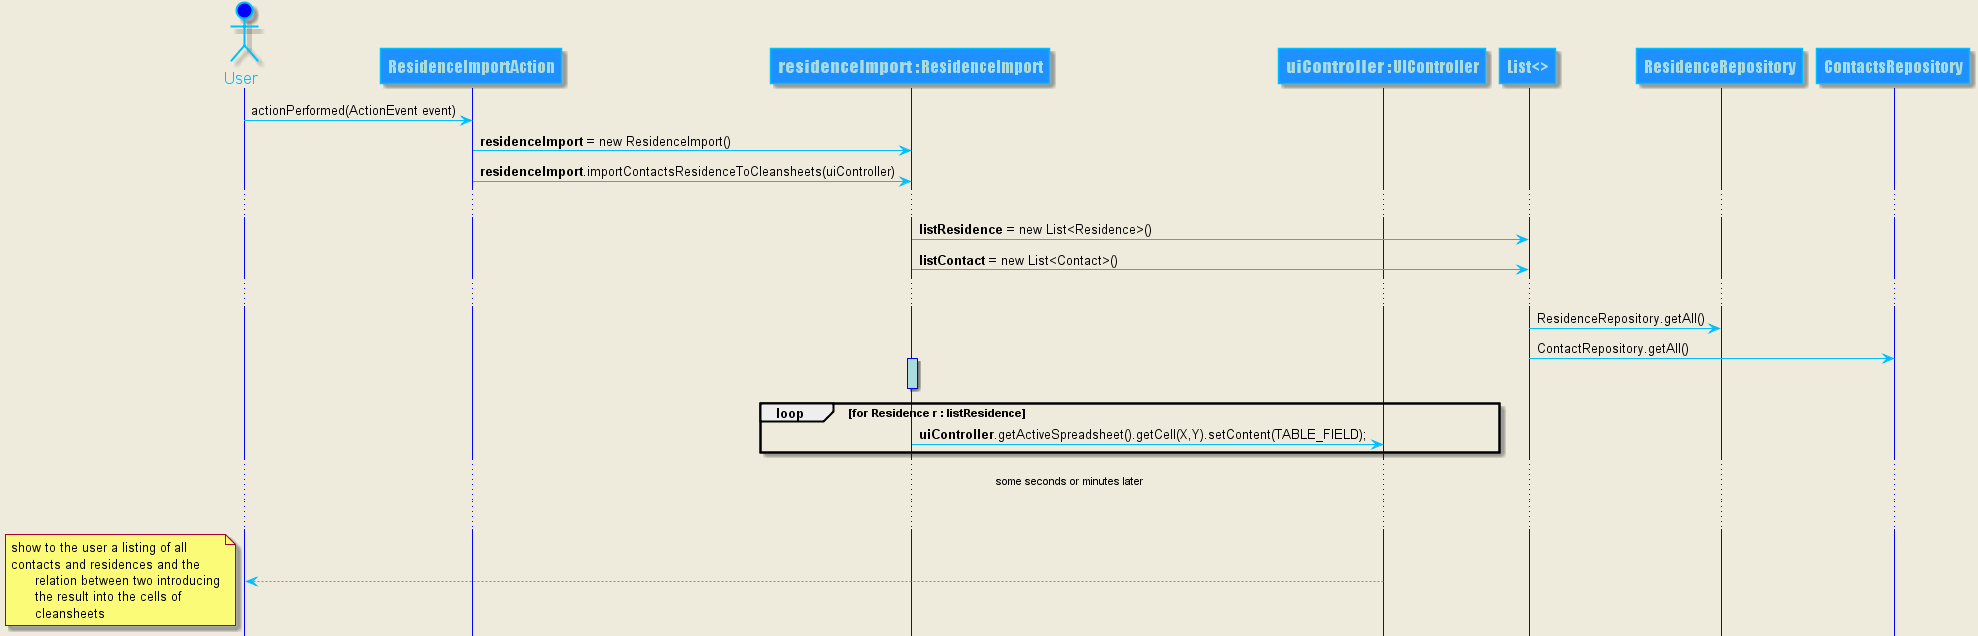

The diagram above was rendered by PlantUML. Its source (embedded in the PNG):
@startuml doc-files/us101_design1_SD_import_residence.png
hide footbox
skinparam backgroundColor #EEEBDC

skinparam sequence {
	ArrowColor DeepSkyBlue
	ActorBorderColor DeepSkyBlue
	LifeLineBorderColor blue
	LifeLineBackgroundColor #A9DCDF
	
	ParticipantBorderColor DeepSkyBlue
	ParticipantBackgroundColor DodgerBlue
	ParticipantFontName Impact
	ParticipantFontSize 17
	ParticipantFontColor #A9DCDF
	
	ActorBackgroundColor blue
	ActorFontColor DeepSkyBlue
	ActorFontSize 17
	ActorFontName Aapex
}
actor User
 participant ResidenceImportAction as RIA
 participant "<b>residenceImport</b> : ResidenceImport" as RI
 participant "<b>uiController</b> : UIController" as UIC
 participant "List<>" as L
 participant ResidenceRepository as RR
 participant ContactsRepository as CR
   User -> RIA : actionPerformed(ActionEvent event)
   RIA -> RI : <b>residenceImport</b> = new ResidenceImport()
   RIA -> RI : <b>residenceImport</b>.importContactsResidenceToCleansheets(uiController)    
   ...
   RI -> L : <b>listResidence</b> = new List<Residence>()
   RI -> L : <b>listContact</b> = new List<Contact>()
   ...
   L -> RR : ResidenceRepository.getAll()
   L -> CR : ContactRepository.getAll()
   activate RI
   deactivate RI
        loop for Residence <b>r</b> : listResidence
            RI -> UIC : <b>uiController</b>.getActiveSpreadsheet().getCell(X,Y).setContent(TABLE_FIELD);
        end
   ...some seconds or minutes later...   
   ...
   UIC --> User
   note left
	show to the user a listing of all
	contacts and residences and the
       relation between two introducing
       the result into the cells of 
       cleansheets
   end note
@enduml